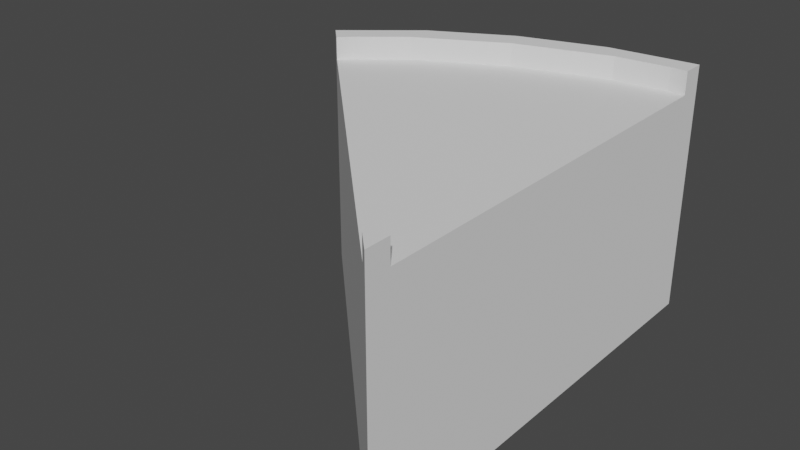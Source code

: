 # Source: bend_45.blend  (saved by Blender 2.93.21; exported with 4.5.12 LTS)
import bpy
from mathutils import Matrix  # noqa: F401  (used for matrix-valued properties, if any)

bpy.ops.wm.read_factory_settings(use_empty=True)
scene = bpy.context.scene
scene.name = 'Scene'

# ---- collections
col_collection = bpy.data.collections.new('Collection'); scene.collection.children.link(col_collection)

# ---- world
world_world = bpy.data.worlds.new('World'); scene.world = world_world
world_world.use_nodes = True; world_world.node_tree.nodes.clear()
_N = world_world.node_tree.nodes; _L = world_world.node_tree.links
n0 = _N.new('ShaderNodeOutputWorld'); n0.name = 'World Output'; n0.location = (300, 300)
n1 = _N.new('ShaderNodeBackground'); n1.name = 'Background'; n1.location = (10, 300)
n1.inputs[0].default_value = (0.05088, 0.05088, 0.05088, 1.0)
_L.new(n1.outputs[0], n0.inputs[0])
n0.is_active_output = True
world_world.color = (0.05088, 0.05088, 0.05088)
world_world.use_sun_shadow = False
world_world.sun_shadow_jitter_overblur = 0.0

# ---- meshes
me_circle_010 = bpy.data.meshes.new('Circle.010')
me_circle_010.from_pydata([(0.0, 1.0, 0.0), (-0.1951, 0.9808, 0.0), (-0.3827, 0.9239, 0.0), (-0.5556, 0.8315, 0.0), (-0.7071, 0.7071, 0.0), (-0.5534, 0.7735, 0.5), (-0.3626, 0.8755, 0.5), (-0.03632, 0.95, 0.5), (-0.1556, 0.9383, 0.5), (0.0, -4.47e-08, 0.0), (-0.6461, 0.6974, 0.5), (-0.01948, 0.04703, 0.5), (-0.7071, 0.7071, 0.5), (-0.5556, 0.8315, 0.5), (-0.3827, 0.9239, 0.5), (-0.1951, 0.9808, 0.5), (0.0, 1.0, 0.5), (0.0, -4.47e-08, 0.5), (-0.03896, 0.03896, 0.5), (-8.582e-09, 0.0551, 0.5), (-4.309e-10, 0.95, 0.5), (-0.6718, 0.6718, 0.5), (-0.7071, 0.7071, 0.55), (-0.5556, 0.8315, 0.55), (-0.3827, 0.9239, 0.55), (-0.1951, 0.9808, 0.55), (0.0, 1.0, 0.55), (-8.582e-09, 0.0551, 0.55), (0.0, -4.47e-08, 0.55), (-0.03896, 0.03896, 0.55), (-0.6461, 0.6974, 0.55), (-0.5534, 0.7735, 0.55), (-0.3626, 0.8755, 0.55), (-0.1556, 0.9383, 0.55), (-0.03632, 0.95, 0.55), (-0.01948, 0.04703, 0.55), (-4.309e-10, 0.95, 0.55), (-0.6718, 0.6718, 0.55)], [], [(1, 0, 9, 4, 3, 2), (8, 6, 5, 10, 11, 7), (3, 4, 12, 13), (1, 2, 14, 15), (9, 0, 16, 20, 19, 17), (2, 3, 13, 14), (0, 1, 15, 16), (4, 9, 17, 18, 21, 12), (10, 5, 31, 30), (17, 19, 27, 28), (11, 18, 29, 35), (21, 10, 30, 37), (16, 15, 25, 26), (12, 21, 37, 22), (18, 11, 10, 21), (8, 7, 34, 33), (20, 7, 11, 19), (15, 14, 24, 25), (30, 31, 23, 22), (31, 32, 24, 23), (32, 33, 25, 24), (33, 34, 26, 25), (34, 36, 26), (35, 29, 28), (27, 35, 28), (37, 30, 22), (19, 11, 35, 27), (18, 17, 28, 29), (13, 12, 22, 23), (5, 6, 32, 31), (20, 16, 26, 36), (14, 13, 23, 24), (6, 8, 33, 32), (7, 20, 36, 34)])
_uv = me_circle_010.uv_layers.new(name='UVMap')
_uv.uv.foreach_set('vector', [0.0, 0.0, 0.0, 0.0, 0.0, 0.0, 0.0, 0.0, 0.0, 0.0, 0.0, 0.0, 0.0, 0.0, 0.0, 0.0, 0.0, 0.0, 0.0, 0.0, 0.0, 0.0, 0.0, 0.0, 0.0, 0.0, 0.0, 0.0, 0.0, 0.0, 0.0, 0.0, 0.0, 0.0, 0.0, 0.0, 0.0, 0.0, 0.0, 0.0, 0.0, 0.0, 0.0, 0.0, 0.0, 0.0, 0.0, 0.0, 0.0, 0.0, 0.0, 0.0, 0.0, 0.0, 0.0, 0.0, 0.0, 0.0, 0.0, 0.0, 0.0, 0.0, 0.0, 0.0, 0.0, 0.0, 0.0, 0.0, 0.0, 0.0, 0.0, 0.0, 0.0, 0.0, 0.0, 0.0, 0.0, 0.0, 0.0, 0.0, 0.0, 0.0, 0.0, 0.0, 0.0, 0.0, 0.0, 0.0, 0.0, 0.0, 0.0, 0.0, 0.0, 0.0, 0.0, 0.0, 0.0, 0.0, 0.0, 0.0, 0.0, 0.0, 0.0, 0.0, 0.0, 0.0, 0.0, 0.0, 0.0, 0.0, 0.0, 0.0, 0.0, 0.0, 0.0, 0.0, 0.0, 0.0, 0.0, 0.0, 0.0, 0.0, 0.0, 0.0, 0.0, 0.0, 0.0, 0.0, 0.0, 0.0, 0.0, 0.0, 0.0, 0.0, 0.0, 0.0, 0.0, 0.0, 0.0, 0.0, 0.0, 0.0, 0.0, 0.0, 0.0, 0.0, 0.0, 0.0, 0.0, 0.0, 0.0, 0.0, 0.0, 0.0, 0.0, 0.0, 0.0, 0.0, 0.0, 0.0, 0.0, 0.0, 0.0, 0.0, 0.0, 0.0, 0.0, 0.0, 0.0, 0.0, 0.0, 0.0, 0.0, 0.0, 0.0, 0.0, 0.0, 0.0, 0.0, 0.0, 0.0, 0.0, 0.0, 0.0, 0.0, 0.0, 0.0, 0.0, 0.0, 0.0, 0.0, 0.0, 0.0, 0.0, 0.0, 0.0, 0.0, 0.0, 0.0, 0.0, 0.0, 0.0, 0.0, 0.0, 0.0, 0.0, 0.0, 0.0, 0.0, 0.0, 0.0, 0.0, 0.0, 0.0, 0.0, 0.0, 0.0, 0.0, 0.0, 0.0, 0.0, 0.0, 0.0, 0.0, 0.0, 0.0, 0.0, 0.0, 0.0, 0.0, 0.0, 0.0, 0.0, 0.0, 0.0, 0.0, 0.0, 0.0, 0.0, 0.0, 0.0, 0.0, 0.0, 0.0, 0.0, 0.0, 0.0, 0.0, 0.0, 0.0, 0.0, 0.0, 0.0, 0.0, 0.0, 0.0, 0.0, 0.0, 0.0, 0.0, 0.0, 0.0, 0.0, 0.0, 0.0, 0.0, 0.0, 0.0, 0.0, 0.0, 0.0, 0.0, 0.0, 0.0, 0.0, 0.0, 0.0, 0.0, 0.0, 0.0])
me_circle_010.use_remesh_fix_poles = True
me_circle_010.use_remesh_preserve_attributes = False
me_circle_010.update()

# ---- objects
ob_45_turn = bpy.data.objects.new('45 turn', me_circle_010)

# ---- transforms, parenting, visibility, modifiers, constraints
ob_45_turn.location = (0.0, 0.0, 0.0)
ob_45_turn.scale = (2.0, 2.0, 2.0)

# ---- collection membership
col_collection.objects.link(ob_45_turn)

# ---- scene / render settings (as saved in the file)
scene.frame_start = 1; scene.frame_end = 250; scene.frame_set(1)
scene.render.engine = 'BLENDER_EEVEE_NEXT'
scene.cycles.use_denoising = False
scene.cycles.samples = 128
scene.cycles.sampling_pattern = 'TABULATED_SOBOL'
scene.cycles.use_adaptive_sampling = False
scene.cycles.use_light_tree = False
scene.view_settings.view_transform = 'Filmic'
bpy.context.view_layer.update()

# ---- added for rendering (the .blend has no active camera and no usable light): camera, sun
cam_auto = bpy.data.cameras.new('AutoCamera')
cam_auto.lens = 50.0
cam_auto.sensor_width = 36.0
cam_auto.clip_end = 1000.0
ob_auto_camera = bpy.data.objects.new('AutoCamera', cam_auto)
scene.collection.objects.link(ob_auto_camera)
ob_auto_camera.location = (1.77725, -1.98123, 2.53749)
ob_auto_camera.rotation_euler = (1.09748, -7.21219e-08, 0.694738)
scene.camera = ob_auto_camera
light_auto_sun = bpy.data.lights.new('AutoSun', 'SUN')
light_auto_sun.energy = 3.0
light_auto_sun.angle = 0.0523599
ob_auto_sun = bpy.data.objects.new('AutoSun', light_auto_sun)
scene.collection.objects.link(ob_auto_sun)
ob_auto_sun.rotation_euler = (0.872665, 0.174533, 0.523599)
bpy.context.view_layer.update()
